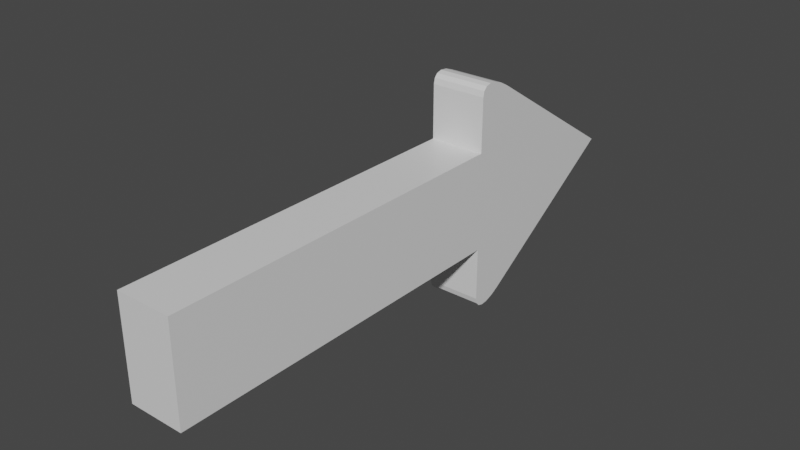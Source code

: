 # Source: Arrow.blend  (saved by Blender 2.80.75; exported with 4.5.12 LTS)
import bpy
from mathutils import Matrix  # noqa: F401  (used for matrix-valued properties, if any)

bpy.ops.wm.read_factory_settings(use_empty=True)
scene = bpy.context.scene
scene.name = 'Scene'

# ---- collections
col_collection = bpy.data.collections.new('Collection'); scene.collection.children.link(col_collection)

# ---- materials (node trees are filled in below, after node groups)
mat_material = bpy.data.materials.new('Material')
mat_material.alpha_threshold = 0.0
mat_material.use_transparent_shadow = False
mat_material.line_color = (0.0, 0.0, 0.0, 1.0)

# ---- material node trees
mat_material.use_nodes = True; mat_material.node_tree.nodes.clear()
_N = mat_material.node_tree.nodes; _L = mat_material.node_tree.links
n0 = _N.new('ShaderNodeOutputMaterial'); n0.name = 'Material Output'; n0.location = (300, 300)
n1 = _N.new('ShaderNodeBsdfPrincipled'); n1.name = 'Principled BSDF'; n1.location = (10, 300)
n1.distribution = 'GGX'
n1.subsurface_method = 'BURLEY'
n1.inputs[2].default_value = 0.4
n1.inputs[3].default_value = 1.45
n1.inputs[27].default_value = (0.0, 0.0, 0.0, 1.0)
n1.inputs[28].default_value = 1.0
_L.new(n1.outputs[0], n0.inputs[0])
n0.is_active_output = True

# ---- world
world_world = bpy.data.worlds.new('World'); scene.world = world_world
world_world.use_nodes = True; world_world.node_tree.nodes.clear()
_N = world_world.node_tree.nodes; _L = world_world.node_tree.links
n0 = _N.new('ShaderNodeOutputWorld'); n0.name = 'World Output'; n0.location = (300, 300)
n1 = _N.new('ShaderNodeBackground'); n1.name = 'Background'; n1.location = (10, 300)
n1.inputs[0].default_value = (0.05088, 0.05088, 0.05088, 1.0)
_L.new(n1.outputs[0], n0.inputs[0])
n0.is_active_output = True
world_world.color = (0.05088, 0.05088, 0.05088)
world_world.use_sun_shadow = False
world_world.sun_shadow_jitter_overblur = 0.0

# ---- meshes
me_cube = bpy.data.meshes.new('Cube')
me_cube.from_pydata([(1.0, 1.0, 1.0), (1.0, 1.0, -1.0), (1.0, -1.0, 1.0), (1.0, -1.0, -1.0), (-1.0, 1.0, 1.0), (-1.0, 1.0, -1.0), (-1.0, -1.0, 1.0), (-1.0, -1.0, -1.0), (1.0, 1.0, 1.0), (1.0, 1.0, -1.0), (-1.0, 1.0, 1.0), (-1.0, 1.0, -1.0), (1.0, 1.0, 0.0), (-1.0, 1.0, 0.0), (-1.0, 2.099, 0.0), (1.0, 2.09, 0.0), (1.0, 1.668, -1.0), (1.0, 1.674, 1.0), (1.0, 2.094, 0.01106), (-1.0, 1.674, 1.0), (-1.0, 1.674, -1.0), (-1.0, 1.0, 2.086), (-1.0, 1.196, 2.126), (-1.0, 1.007, 2.2), (-1.0, 1.026, 2.274), (-1.0, 1.057, 2.305), (-1.0, 1.098, 2.289), (-1.0, 1.145, 2.228), (1.0, 1.196, 2.126), (1.0, 1.0, 2.086), (1.0, 1.145, 2.228), (1.0, 1.098, 2.289), (1.0, 1.057, 2.305), (1.0, 1.026, 2.274), (1.0, 1.007, 2.2), (1.0, 1.0, -2.086), (1.0, 1.194, -2.125), (1.0, 1.007, -2.2), (1.0, 1.026, -2.274), (1.0, 1.057, -2.305), (1.0, 1.097, -2.289), (1.0, 1.144, -2.228), (-1.0, 1.196, -2.126), (-1.0, 1.0, -2.086), (-1.0, 1.145, -2.228), (-1.0, 1.098, -2.289), (-1.0, 1.057, -2.305), (-1.0, 1.026, -2.274), (-1.0, 1.007, -2.2)], [], [(0, 4, 6, 2), (3, 2, 6, 7), (7, 6, 4, 5), (5, 1, 3, 7), (1, 0, 2, 3), (35, 37, 38, 39, 40, 41, 36, 16, 9), (21, 23, 24, 25, 26, 27, 22, 19, 10), (12, 9, 16, 15), (13, 10, 19, 14), (11, 13, 14, 20), (8, 12, 15, 18, 17), (11, 20, 42, 44, 45, 46, 47, 48, 43), (8, 17, 28, 30, 31, 32, 33, 34, 29), (10, 8, 29, 21), (9, 11, 43, 35), (21, 29, 34, 23), (23, 34, 33, 24), (24, 33, 32, 25), (25, 32, 31, 26), (26, 31, 30, 27), (27, 30, 28, 22), (22, 28, 17, 18, 14, 19), (35, 43, 48, 37), (37, 48, 47, 38), (38, 47, 46, 39), (39, 46, 45, 40), (40, 45, 44, 41), (41, 44, 42, 36), (42, 20, 14, 15, 16, 36)])
_uv = me_cube.uv_layers.new(name='UVMap')
_uv.uv.foreach_set('vector', [0.375, 0.0, 0.625, 0.0, 0.625, 0.25, 0.375, 0.25, 0.375, 0.25, 0.625, 0.25, 0.625, 0.5, 0.375, 0.5, 0.375, 0.5, 0.625, 0.5, 0.625, 0.75, 0.375, 0.75, 0.375, 0.75, 0.625, 0.75, 0.625, 1.0, 0.375, 1.0, 0.125, 0.5, 0.375, 0.5, 0.375, 0.75, 0.125, 0.75, 0.125, 0.5, 0.125, 0.5, 0.125, 0.5, 0.125, 0.5, 0.125, 0.5, 0.125, 0.5, 0.125, 0.5, 0.125, 0.5, 0.125, 0.5, 0.625, 0.75, 0.625, 0.75, 0.625, 0.75, 0.625, 0.75, 0.625, 0.75, 0.625, 0.75, 0.625, 0.75, 0.625, 0.75, 0.625, 0.75, 0.25, 0.5, 0.125, 0.5, 0.125, 0.5, 0.25, 0.5, 0.5, 0.75, 0.625, 0.75, 0.625, 0.75, 0.5, 0.75, 0.375, 0.75, 0.5, 0.75, 0.5, 0.75, 0.375, 0.75, 0.375, 0.5, 0.25, 0.5, 0.25, 0.5, 0.2514, 0.5, 0.375, 0.5, 0.375, 0.75, 0.375, 0.75, 0.375, 0.75, 0.375, 0.75, 0.375, 0.75, 0.375, 0.75, 0.375, 0.75, 0.375, 0.75, 0.375, 0.75, 0.375, 0.5, 0.375, 0.5, 0.375, 0.5, 0.375, 0.5, 0.375, 0.5, 0.375, 0.5, 0.375, 0.5, 0.375, 0.5, 0.375, 0.5, 0.625, 0.0, 0.375, 0.0, 0.375, 0.0, 0.625, 0.0, 0.625, 0.75, 0.375, 0.75, 0.375, 0.75, 0.625, 0.75, 0.625, 0.0, 0.375, 0.0, 0.375, 0.0, 0.625, 0.0, 0.625, 0.0, 0.375, 0.0, 0.375, 0.0, 0.625, 0.0, 0.625, 0.0, 0.375, 0.0, 0.375, 0.0, 0.625, 0.0, 0.625, 0.75, 0.375, 0.5, 0.375, 0.5, 0.625, 0.75, 0.625, 0.75, 0.375, 0.5, 0.375, 0.5, 0.625, 0.75, 0.625, 0.75, 0.375, 0.5, 0.375, 0.5, 0.625, 0.75, 0.625, 0.75, 0.375, 0.5, 0.375, 0.5, 0.2514, 0.5, 0.5, 0.75, 0.625, 0.75, 0.625, 0.75, 0.375, 0.75, 0.375, 0.75, 0.625, 0.75, 0.625, 0.75, 0.375, 0.75, 0.375, 0.75, 0.625, 0.75, 0.625, 0.75, 0.375, 0.75, 0.375, 0.75, 0.625, 0.75, 0.125, 0.5, 0.375, 0.75, 0.375, 0.75, 0.125, 0.5, 0.125, 0.5, 0.375, 0.75, 0.375, 0.75, 0.125, 0.5, 0.125, 0.5, 0.375, 0.75, 0.375, 0.75, 0.125, 0.5, 0.375, 0.75, 0.375, 0.75, 0.5, 0.75, 0.25, 0.5, 0.125, 0.5, 0.125, 0.5])
me_cube.materials.append(mat_material)
me_cube.use_remesh_preserve_volume = False
me_cube.use_remesh_preserve_attributes = False
me_cube.use_mirror_vertex_groups = False
me_cube.update()

# ---- objects
ob_cube = bpy.data.objects.new('Cube', me_cube)

# ---- transforms, parenting, visibility, modifiers, constraints
ob_cube.location = (0.0, 0.0, 0.0)
ob_cube.scale = (0.1768, 1.154, 0.3152)
ob_cube.lock_rotations_4d = False
ob_cube.empty_display_type = 'ARROWS'
ob_cube.lineart.crease_threshold = 0.0

# ---- collection membership
col_collection.objects.link(ob_cube)

# ---- scene / render settings (as saved in the file)
scene.frame_start = 1; scene.frame_end = 250; scene.frame_set(1)
scene.render.engine = 'BLENDER_EEVEE_NEXT'
scene.cycles.use_denoising = False
scene.cycles.samples = 128
scene.cycles.sampling_pattern = 'TABULATED_SOBOL'
scene.cycles.use_adaptive_sampling = False
scene.cycles.use_light_tree = False
scene.view_settings.view_transform = 'Filmic'
bpy.context.view_layer.update()

# ---- added for rendering (the .blend has no active camera and no usable light): camera, sun
cam_auto = bpy.data.cameras.new('AutoCamera')
cam_auto.lens = 50.0
cam_auto.sensor_width = 36.0
cam_auto.clip_end = 1000.0
ob_auto_camera = bpy.data.objects.new('AutoCamera', cam_auto)
scene.collection.objects.link(ob_auto_camera)
ob_auto_camera.location = (3.58582, -3.66905, 2.86865)
ob_auto_camera.rotation_euler = (1.09748, -7.21219e-08, 0.694738)
scene.camera = ob_auto_camera
light_auto_sun = bpy.data.lights.new('AutoSun', 'SUN')
light_auto_sun.energy = 3.0
light_auto_sun.angle = 0.0523599
ob_auto_sun = bpy.data.objects.new('AutoSun', light_auto_sun)
scene.collection.objects.link(ob_auto_sun)
ob_auto_sun.rotation_euler = (0.872665, 0.174533, 0.523599)
bpy.context.view_layer.update()
